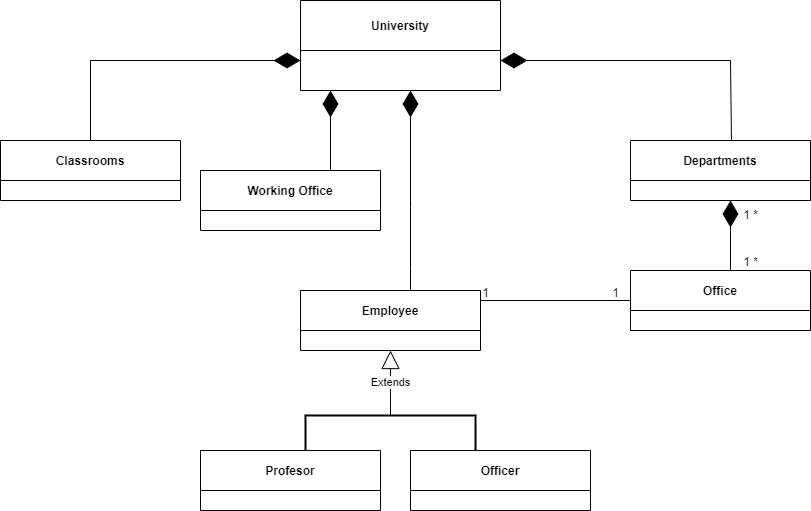

The diagram above was exported from draw.io. Its source (the exported page's mxGraphModel, read from the mxfile embedded in the PNG):
<mxGraphModel dx="1707" dy="468" grid="1" gridSize="10" guides="1" tooltips="1" connect="1" arrows="1" fold="1" page="1" pageScale="1" pageWidth="827" pageHeight="1169" math="0" shadow="0">
  <root>
    <mxCell id="0" />
    <mxCell id="1" parent="0" />
    <mxCell id="sD3OUMnw6UB19mCb_y4t-3" value="University" style="swimlane;startSize=50;" vertex="1" parent="1">
      <mxGeometry x="290" y="20" width="200" height="90" as="geometry" />
    </mxCell>
    <mxCell id="sD3OUMnw6UB19mCb_y4t-5" value="Classrooms" style="swimlane;startSize=40;" vertex="1" parent="1">
      <mxGeometry x="-10" y="160" width="180" height="60" as="geometry" />
    </mxCell>
    <mxCell id="sD3OUMnw6UB19mCb_y4t-8" value="" style="endArrow=diamondThin;endFill=1;endSize=24;html=1;rounded=0;exitX=0.5;exitY=0;exitDx=0;exitDy=0;" edge="1" parent="1" source="sD3OUMnw6UB19mCb_y4t-5">
      <mxGeometry width="160" relative="1" as="geometry">
        <mxPoint x="87.92000000000007" y="168.01999999999998" as="sourcePoint" />
        <mxPoint x="290" y="80" as="targetPoint" />
        <Array as="points">
          <mxPoint x="80" y="80" />
        </Array>
      </mxGeometry>
    </mxCell>
    <mxCell id="sD3OUMnw6UB19mCb_y4t-9" value="Working Office" style="swimlane;startSize=40;" vertex="1" parent="1">
      <mxGeometry x="190" y="190" width="180" height="60" as="geometry" />
    </mxCell>
    <mxCell id="sD3OUMnw6UB19mCb_y4t-10" value="" style="endArrow=diamondThin;endFill=1;endSize=24;html=1;rounded=0;" edge="1" parent="1">
      <mxGeometry width="160" relative="1" as="geometry">
        <mxPoint x="320" y="190" as="sourcePoint" />
        <mxPoint x="320" y="110" as="targetPoint" />
        <Array as="points">
          <mxPoint x="320" y="120" />
        </Array>
      </mxGeometry>
    </mxCell>
    <mxCell id="sD3OUMnw6UB19mCb_y4t-12" value="Departments" style="swimlane;startSize=40;" vertex="1" parent="1">
      <mxGeometry x="620" y="160" width="180" height="60" as="geometry" />
    </mxCell>
    <mxCell id="sD3OUMnw6UB19mCb_y4t-14" value="" style="endArrow=diamondThin;endFill=1;endSize=24;html=1;rounded=0;entryX=1;entryY=0.5;entryDx=0;entryDy=0;exitX=0.561;exitY=0;exitDx=0;exitDy=0;exitPerimeter=0;" edge="1" parent="1" source="sD3OUMnw6UB19mCb_y4t-12">
      <mxGeometry width="160" relative="1" as="geometry">
        <mxPoint x="720" y="150" as="sourcePoint" />
        <mxPoint x="490" y="80" as="targetPoint" />
        <Array as="points">
          <mxPoint x="720" y="80" />
        </Array>
      </mxGeometry>
    </mxCell>
    <mxCell id="sD3OUMnw6UB19mCb_y4t-15" value="Employee" style="swimlane;startSize=40;" vertex="1" parent="1">
      <mxGeometry x="290" y="310" width="180" height="60" as="geometry" />
    </mxCell>
    <mxCell id="sD3OUMnw6UB19mCb_y4t-17" value="Extends" style="endArrow=block;endSize=16;endFill=0;html=1;rounded=0;entryX=0.5;entryY=1;entryDx=0;entryDy=0;exitX=0;exitY=0.5;exitDx=0;exitDy=0;exitPerimeter=0;" edge="1" parent="1" source="sD3OUMnw6UB19mCb_y4t-18" target="sD3OUMnw6UB19mCb_y4t-15">
      <mxGeometry width="160" relative="1" as="geometry">
        <mxPoint x="440" y="420" as="sourcePoint" />
        <mxPoint x="490" y="390" as="targetPoint" />
      </mxGeometry>
    </mxCell>
    <mxCell id="sD3OUMnw6UB19mCb_y4t-18" value="" style="strokeWidth=2;html=1;shape=mxgraph.flowchart.annotation_1;align=left;pointerEvents=1;rotation=90;" vertex="1" parent="1">
      <mxGeometry x="350" y="380" width="60" height="170" as="geometry" />
    </mxCell>
    <mxCell id="sD3OUMnw6UB19mCb_y4t-19" value="Profesor" style="swimlane;startSize=40;" vertex="1" parent="1">
      <mxGeometry x="190" y="470" width="180" height="60" as="geometry" />
    </mxCell>
    <mxCell id="sD3OUMnw6UB19mCb_y4t-20" value="Officer" style="swimlane;startSize=40;" vertex="1" parent="1">
      <mxGeometry x="400" y="470" width="180" height="60" as="geometry" />
    </mxCell>
    <mxCell id="sD3OUMnw6UB19mCb_y4t-21" value="Office" style="swimlane;startSize=40;" vertex="1" parent="1">
      <mxGeometry x="620" y="290" width="180" height="60" as="geometry" />
    </mxCell>
    <mxCell id="sD3OUMnw6UB19mCb_y4t-27" value="" style="endArrow=none;html=1;rounded=0;exitX=0;exitY=0.5;exitDx=0;exitDy=0;" edge="1" parent="1" source="sD3OUMnw6UB19mCb_y4t-21" target="sD3OUMnw6UB19mCb_y4t-26">
      <mxGeometry relative="1" as="geometry">
        <mxPoint x="620" y="320" as="sourcePoint" />
        <mxPoint x="470" y="319" as="targetPoint" />
        <Array as="points">
          <mxPoint x="470" y="320" />
        </Array>
      </mxGeometry>
    </mxCell>
    <mxCell id="sD3OUMnw6UB19mCb_y4t-26" value="1&lt;div&gt;&lt;br&gt;&lt;/div&gt;" style="text;html=1;align=center;verticalAlign=middle;resizable=0;points=[];autosize=1;strokeColor=none;fillColor=none;" vertex="1" parent="1">
      <mxGeometry x="590" y="300" width="30" height="40" as="geometry" />
    </mxCell>
    <mxCell id="sD3OUMnw6UB19mCb_y4t-29" value="" style="endArrow=diamondThin;endFill=1;endSize=24;html=1;rounded=0;" edge="1" parent="1">
      <mxGeometry width="160" relative="1" as="geometry">
        <mxPoint x="720" y="290" as="sourcePoint" />
        <mxPoint x="720" y="220" as="targetPoint" />
        <Array as="points">
          <mxPoint x="720" y="290" />
          <mxPoint x="720" y="250" />
        </Array>
      </mxGeometry>
    </mxCell>
    <mxCell id="sD3OUMnw6UB19mCb_y4t-30" value="&lt;div&gt;1 *&lt;/div&gt;" style="text;html=1;align=center;verticalAlign=middle;resizable=0;points=[];autosize=1;strokeColor=none;fillColor=none;" vertex="1" parent="1">
      <mxGeometry x="720" y="220" width="40" height="30" as="geometry" />
    </mxCell>
    <mxCell id="sD3OUMnw6UB19mCb_y4t-31" value="&lt;div&gt;1 *&lt;/div&gt;" style="text;html=1;align=center;verticalAlign=middle;resizable=0;points=[];autosize=1;strokeColor=none;fillColor=none;" vertex="1" parent="1">
      <mxGeometry x="720" y="267" width="40" height="30" as="geometry" />
    </mxCell>
    <mxCell id="sD3OUMnw6UB19mCb_y4t-25" value="1&lt;div&gt;&lt;br&gt;&lt;/div&gt;" style="text;html=1;align=center;verticalAlign=middle;resizable=0;points=[];autosize=1;strokeColor=none;fillColor=none;" vertex="1" parent="1">
      <mxGeometry x="460" y="300" width="30" height="40" as="geometry" />
    </mxCell>
    <mxCell id="sD3OUMnw6UB19mCb_y4t-35" value="" style="endArrow=diamondThin;endFill=1;endSize=24;html=1;rounded=0;" edge="1" parent="1">
      <mxGeometry width="160" relative="1" as="geometry">
        <mxPoint x="400" y="310" as="sourcePoint" />
        <mxPoint x="400" y="110" as="targetPoint" />
        <Array as="points">
          <mxPoint x="400" y="287" />
          <mxPoint x="400" y="227" />
        </Array>
      </mxGeometry>
    </mxCell>
  </root>
</mxGraphModel>